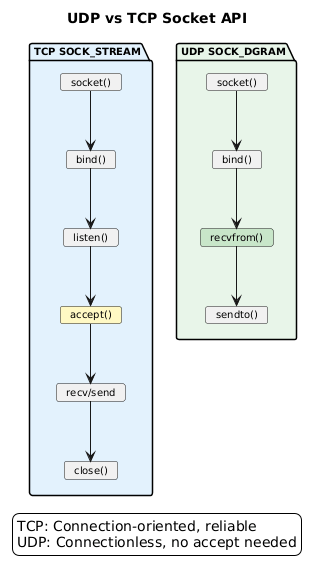

The diagram above was rendered by PlantUML. Its source (embedded in the PNG):
@startuml
skinparam backgroundColor white
skinparam defaultFontName Arial
skinparam defaultFontSize 10
skinparam shadowing false
title UDP vs TCP Socket API

package "TCP SOCK_STREAM" as tcp #E3F2FD {
    card "socket()" as ts1
    card "bind()" as ts2
    card "listen()" as ts3
    card "accept()" as ts4 #FFF9C4
    card "recv/send" as ts5
    card "close()" as ts6
    ts1 -d-> ts2
    ts2 -d-> ts3
    ts3 -d-> ts4
    ts4 -d-> ts5
    ts5 -d-> ts6
}

package "UDP SOCK_DGRAM" as udp #E8F5E9 {
    card "socket()" as us1
    card "bind()" as us2
    card "recvfrom()" as us3 #C8E6C9
    card "sendto()" as us4
    us1 -d-> us2
    us2 -d-> us3
    us3 -d-> us4
}

legend bottom
TCP: Connection-oriented, reliable
UDP: Connectionless, no accept needed
endlegend
@enduml